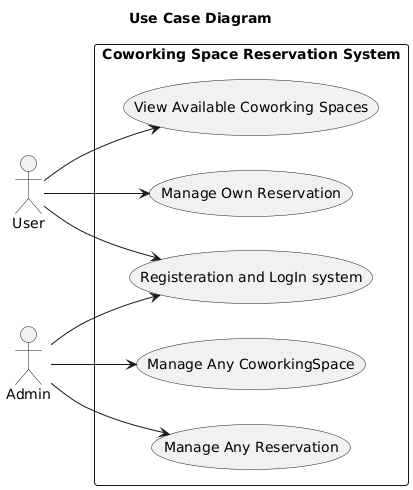

The diagram above was rendered by PlantUML. Its source (embedded in the PNG):
@startuml
title Use Case Diagram
left to right direction
actor User
actor Admin

rectangle "Coworking Space Reservation System" {
  User --> (Registeration and LogIn system)

  User --> (View Available Coworking Spaces)
  User --> (Manage Own Reservation)

 
  Admin --> (Registeration and LogIn system)
  Admin --> (Manage Any Reservation)
  Admin --> (Manage Any CoworkingSpace)

}
@enduml